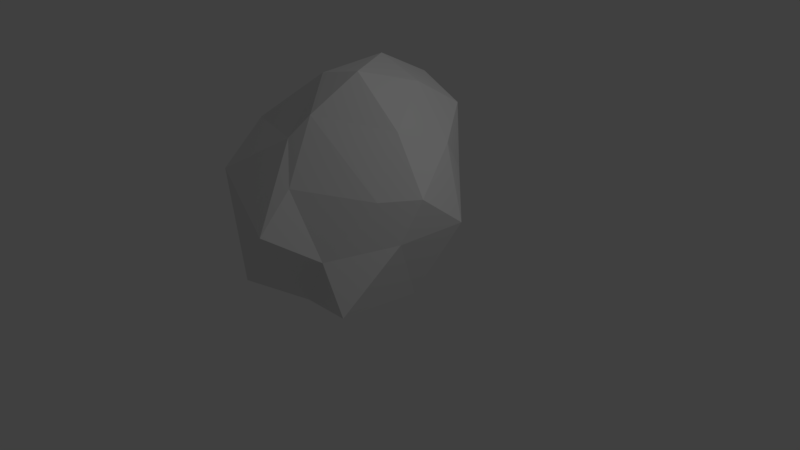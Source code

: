 # Source: Rock.blend  (saved by Blender 2.79.0; exported with 4.5.12 LTS)
import bpy
from mathutils import Matrix  # noqa: F401  (used for matrix-valued properties, if any)

bpy.ops.wm.read_factory_settings(use_empty=True)
scene = bpy.context.scene
scene.name = 'Scene'

# ---- collections
col_collection_1 = bpy.data.collections.new('Collection 1'); scene.collection.children.link(col_collection_1)

# ---- world
world_world = bpy.data.worlds.new('World'); scene.world = world_world
world_world.color = (0.05088, 0.05088, 0.05088)
world_world.use_sun_shadow = False
world_world.sun_shadow_jitter_overblur = 0.0
world_world.cycles.sampling_method = 'MANUAL'

# ---- cameras
cam_camera = bpy.data.cameras.new('Camera')
cam_camera.clip_end = 100.0
cam_camera.lens = 35.0
cam_camera.sensor_width = 32.0
cam_camera.sensor_height = 18.0
cam_camera.ortho_scale = 7.314
cam_camera.dof.focus_distance = 0.0
cam_camera.dof.aperture_fstop = 128.0

# ---- lights
light_lamp = bpy.data.lights.new('Lamp', 'POINT')
light_lamp.transmission_factor = 0.0
light_lamp.cutoff_distance = 30.0
light_lamp.energy = 100.0
light_lamp.shadow_buffer_clip_start = 1.001
light_lamp.shadow_soft_size = 0.1
light_lamp.shadow_maximum_resolution = 0.006
light_lamp.use_absolute_resolution = True

# ---- meshes
me_icosphere = bpy.data.meshes.new('Icosphere')
me_icosphere.from_pydata([(0.04117, -0.05038, -0.6335), (0.6957, -0.8084, -0.4523), (-0.08029, -0.9257, -0.4799), (-0.8351, 0.2057, -0.3211), (-0.3938, 0.6707, -0.3706), (0.3977, 0.2249, -0.3219), (0.1575, -0.7426, 0.1535), (-0.618, -0.3746, 0.309), (-0.4875, 0.3979, 0.4998), (0.1891, 0.6336, 0.3722), (0.7696, -0.2573, 0.1375), (0.04707, -0.1073, 0.7027), (-0.101, -0.427, -0.6224), (0.3684, -0.3702, -0.6378), (0.2622, -0.7192, -0.5545), (0.6536, -0.2049, -0.5512), (0.2742, 0.02048, -0.6531), (-0.3468, -0.06025, -0.5938), (-0.6362, -0.4259, -0.3698), (-0.2154, 0.2842, -0.5519), (-0.459, 0.455, -0.3553), (-0.04792, 0.5148, -0.3867), (0.7528, -0.4154, -0.1045), (0.7549, 0.08918, -0.1275), (0.214, -1.005, -0.05364), (0.4755, -0.7674, -0.1985), (-0.7876, -0.2224, 0.07395), (-0.5242, -0.7389, 0.07712), (-0.4107, 0.5479, 0.08329), (-0.6509, 0.2159, 0.01191), (0.3368, 0.5084, -0.01461), (-0.2141, 0.6516, 0.04435), (0.5982, -0.452, 0.1207), (-0.05909, -0.5725, 0.3648), (-0.6214, -0.02271, 0.3823), (-0.1675, 0.676, 0.5022), (0.4852, 0.2337, 0.273), (0.003778, -0.4477, 0.4959), (0.4316, -0.1366, 0.4216), (-0.2343, -0.1524, 0.6426), (-0.1906, 0.3035, 0.6923), (0.13, 0.3252, 0.5682)], [], [(0, 13, 12), (1, 13, 15), (0, 12, 17), (0, 17, 19), (0, 19, 16), (1, 15, 22), (2, 14, 24), (3, 18, 26), (4, 20, 28), (5, 21, 30), (1, 22, 25), (2, 24, 27), (3, 26, 29), (4, 28, 31), (5, 30, 23), (6, 32, 37), (7, 33, 39), (8, 34, 40), (9, 35, 41), (10, 36, 38), (38, 41, 11), (38, 36, 41), (36, 9, 41), (41, 40, 11), (41, 35, 40), (35, 8, 40), (40, 39, 11), (40, 34, 39), (34, 7, 39), (39, 37, 11), (39, 33, 37), (33, 6, 37), (37, 38, 11), (37, 32, 38), (32, 10, 38), (23, 36, 10), (23, 30, 36), (30, 9, 36), (31, 35, 9), (31, 28, 35), (28, 8, 35), (29, 34, 8), (29, 26, 34), (26, 7, 34), (27, 33, 7), (27, 24, 33), (24, 6, 33), (25, 32, 6), (25, 22, 32), (22, 10, 32), (30, 31, 9), (30, 21, 31), (21, 4, 31), (28, 29, 8), (28, 20, 29), (20, 3, 29), (26, 27, 7), (26, 18, 27), (18, 2, 27), (24, 25, 6), (24, 14, 25), (14, 1, 25), (22, 23, 10), (22, 15, 23), (15, 5, 23), (16, 21, 5), (16, 19, 21), (19, 4, 21), (19, 20, 4), (19, 17, 20), (17, 3, 20), (17, 18, 3), (17, 12, 18), (12, 2, 18), (15, 16, 5), (15, 13, 16), (13, 0, 16), (12, 14, 2), (12, 13, 14), (13, 1, 14)])
me_icosphere.use_remesh_preserve_volume = False
me_icosphere.use_remesh_preserve_attributes = False
me_icosphere.use_mirror_vertex_groups = False
me_icosphere.update()

# ---- objects
ob_icosphere = bpy.data.objects.new('Icosphere', me_icosphere)
ob_lamp = bpy.data.objects.new('Lamp', light_lamp)
ob_camera = bpy.data.objects.new('Camera', cam_camera)

# ---- transforms, parenting, visibility, modifiers, constraints
ob_icosphere.location = (0.0, 0.0, 1.147)
ob_icosphere.scale = (1.888, 1.888, 1.888)
ob_icosphere.lineart.crease_threshold = 0.0
ob_lamp.location = (4.076, 1.005, 5.904)
ob_lamp.rotation_euler = (0.6503, 0.05522, 1.866)
ob_lamp.lock_rotations_4d = False
ob_lamp.empty_display_type = 'ARROWS'
ob_lamp.color = (0.0, 0.0, 0.0, 0.0)
ob_lamp.lineart.crease_threshold = 0.0
ob_camera.location = (7.481, -6.508, 5.344)
ob_camera.rotation_euler = (1.109, 0.0, 0.8149)
ob_camera.lock_rotations_4d = False
ob_camera.empty_display_type = 'ARROWS'
ob_camera.color = (0.0, 0.0, 0.0, 0.0)
ob_camera.display_type = 'WIRE'
ob_camera.lineart.crease_threshold = 0.0

# ---- collection membership
col_collection_1.objects.link(ob_icosphere)
col_collection_1.objects.link(ob_lamp)
col_collection_1.objects.link(ob_camera)

# ---- scene / render settings (as saved in the file)
scene.camera = ob_camera
scene.frame_start = 1; scene.frame_end = 250; scene.frame_set(1)
scene.render.engine = 'BLENDER_EEVEE_NEXT'
scene.render.resolution_percentage = 50
scene.render.dither_intensity = 0.0
scene.cycles.use_denoising = False
scene.cycles.samples = 128
scene.cycles.sampling_pattern = 'TABULATED_SOBOL'
scene.cycles.use_adaptive_sampling = False
scene.cycles.use_light_tree = False
scene.cycles.blur_glossy = 0.0
scene.cycles.sample_clamp_indirect = 0.0
scene.view_settings.view_transform = 'Standard'
bpy.context.view_layer.update()
